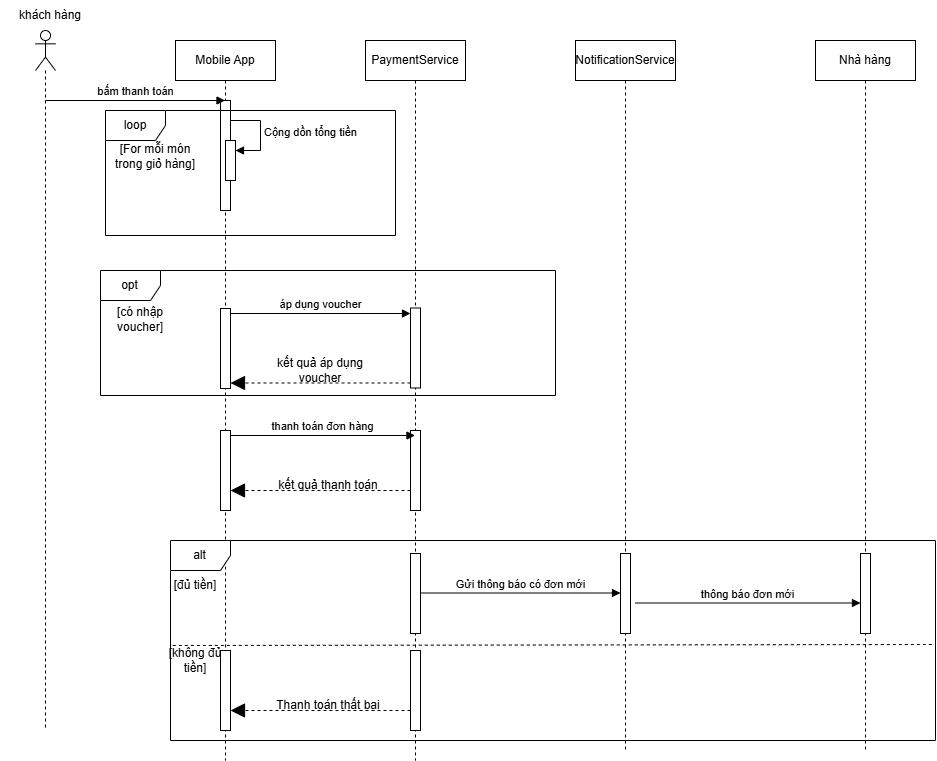

The diagram above was exported from draw.io. Its source (the exported page's mxGraphModel, read from the mxfile embedded in the PNG):
<mxGraphModel dx="1020" dy="1428" grid="1" gridSize="10" guides="1" tooltips="1" connect="1" arrows="1" fold="1" page="1" pageScale="1" pageWidth="827" pageHeight="1169" math="0" shadow="0">
  <root>
    <mxCell id="0" />
    <mxCell id="1" parent="0" />
    <mxCell id="gze_mCY8Pnvx6-iagi7d-2" parent="1" style="shape=umlLifeline;perimeter=lifelinePerimeter;whiteSpace=wrap;html=1;container=1;dropTarget=0;collapsible=0;recursiveResize=0;outlineConnect=0;portConstraint=eastwest;newEdgeStyle={&quot;curved&quot;:0,&quot;rounded&quot;:0};participant=umlActor;" value="" vertex="1">
      <mxGeometry height="700" width="20" x="100" y="90" as="geometry" />
    </mxCell>
    <mxCell id="gze_mCY8Pnvx6-iagi7d-3" parent="1" style="shape=umlLifeline;perimeter=lifelinePerimeter;whiteSpace=wrap;html=1;container=1;dropTarget=0;collapsible=0;recursiveResize=0;outlineConnect=0;portConstraint=eastwest;newEdgeStyle={&quot;curved&quot;:0,&quot;rounded&quot;:0};" value="Mobile App" vertex="1">
      <mxGeometry height="720" width="100" x="240" y="100" as="geometry" />
    </mxCell>
    <mxCell id="ULmy7JQX5Yh4s21qM_Yk-2" parent="gze_mCY8Pnvx6-iagi7d-3" style="html=1;points=[[0,0,0,0,5],[0,1,0,0,-5],[1,0,0,0,5],[1,1,0,0,-5]];perimeter=orthogonalPerimeter;outlineConnect=0;targetShapes=umlLifeline;portConstraint=eastwest;newEdgeStyle={&quot;curved&quot;:0,&quot;rounded&quot;:0};" value="" vertex="1">
      <mxGeometry height="110" width="10" x="45" y="60" as="geometry" />
    </mxCell>
    <mxCell id="ULmy7JQX5Yh4s21qM_Yk-3" parent="gze_mCY8Pnvx6-iagi7d-3" style="html=1;points=[[0,0,0,0,5],[0,1,0,0,-5],[1,0,0,0,5],[1,1,0,0,-5]];perimeter=orthogonalPerimeter;outlineConnect=0;targetShapes=umlLifeline;portConstraint=eastwest;newEdgeStyle={&quot;curved&quot;:0,&quot;rounded&quot;:0};" value="" vertex="1">
      <mxGeometry height="40" width="10" x="50" y="100" as="geometry" />
    </mxCell>
    <mxCell id="ULmy7JQX5Yh4s21qM_Yk-4" edge="1" parent="gze_mCY8Pnvx6-iagi7d-3" style="html=1;align=left;spacingLeft=2;endArrow=block;rounded=0;edgeStyle=orthogonalEdgeStyle;curved=0;rounded=0;" target="ULmy7JQX5Yh4s21qM_Yk-3" value="Cộng dồn tổng tiền">
      <mxGeometry relative="1" as="geometry">
        <Array as="points">
          <mxPoint x="85" y="110" />
        </Array>
        <mxPoint x="55" y="80" as="sourcePoint" />
      </mxGeometry>
    </mxCell>
    <mxCell id="ULmy7JQX5Yh4s21qM_Yk-16" parent="gze_mCY8Pnvx6-iagi7d-3" style="html=1;points=[[0,0,0,0,5],[0,1,0,0,-5],[1,0,0,0,5],[1,1,0,0,-5]];perimeter=orthogonalPerimeter;outlineConnect=0;targetShapes=umlLifeline;portConstraint=eastwest;newEdgeStyle={&quot;curved&quot;:0,&quot;rounded&quot;:0};" value="" vertex="1">
      <mxGeometry height="80" width="10" x="45" y="390" as="geometry" />
    </mxCell>
    <mxCell id="gze_mCY8Pnvx6-iagi7d-4" parent="1" style="shape=umlLifeline;perimeter=lifelinePerimeter;whiteSpace=wrap;html=1;container=1;dropTarget=0;collapsible=0;recursiveResize=0;outlineConnect=0;portConstraint=eastwest;newEdgeStyle={&quot;curved&quot;:0,&quot;rounded&quot;:0};" value="PaymentService" vertex="1">
      <mxGeometry height="720" width="100" x="430" y="100" as="geometry" />
    </mxCell>
    <mxCell id="ULmy7JQX5Yh4s21qM_Yk-17" parent="gze_mCY8Pnvx6-iagi7d-4" style="html=1;points=[[0,0,0,0,5],[0,1,0,0,-5],[1,0,0,0,5],[1,1,0,0,-5]];perimeter=orthogonalPerimeter;outlineConnect=0;targetShapes=umlLifeline;portConstraint=eastwest;newEdgeStyle={&quot;curved&quot;:0,&quot;rounded&quot;:0};" value="" vertex="1">
      <mxGeometry height="80" width="10" x="45" y="390" as="geometry" />
    </mxCell>
    <mxCell id="gze_mCY8Pnvx6-iagi7d-5" parent="1" style="shape=umlLifeline;perimeter=lifelinePerimeter;whiteSpace=wrap;html=1;container=1;dropTarget=0;collapsible=0;recursiveResize=0;outlineConnect=0;portConstraint=eastwest;newEdgeStyle={&quot;curved&quot;:0,&quot;rounded&quot;:0};" value="NotificationService" vertex="1">
      <mxGeometry height="710" width="100" x="640" y="100" as="geometry" />
    </mxCell>
    <mxCell id="ULmy7JQX5Yh4s21qM_Yk-26" parent="gze_mCY8Pnvx6-iagi7d-5" style="html=1;points=[[0,0,0,0,5],[0,1,0,0,-5],[1,0,0,0,5],[1,1,0,0,-5]];perimeter=orthogonalPerimeter;outlineConnect=0;targetShapes=umlLifeline;portConstraint=eastwest;newEdgeStyle={&quot;curved&quot;:0,&quot;rounded&quot;:0};" value="" vertex="1">
      <mxGeometry height="80" width="10" x="45" y="513" as="geometry" />
    </mxCell>
    <mxCell id="gze_mCY8Pnvx6-iagi7d-6" parent="1" style="shape=umlLifeline;perimeter=lifelinePerimeter;whiteSpace=wrap;html=1;container=1;dropTarget=0;collapsible=0;recursiveResize=0;outlineConnect=0;portConstraint=eastwest;newEdgeStyle={&quot;curved&quot;:0,&quot;rounded&quot;:0};" value="Nhà hàng" vertex="1">
      <mxGeometry height="710" width="100" x="880" y="100" as="geometry" />
    </mxCell>
    <mxCell id="ULmy7JQX5Yh4s21qM_Yk-1" edge="1" parent="1" style="html=1;verticalAlign=bottom;endArrow=block;curved=0;rounded=0;" target="gze_mCY8Pnvx6-iagi7d-3" value="bấm thanh toán">
      <mxGeometry relative="1" width="80" as="geometry">
        <mxPoint x="110" y="160" as="sourcePoint" />
        <mxPoint x="190" y="160" as="targetPoint" />
      </mxGeometry>
    </mxCell>
    <mxCell id="ULmy7JQX5Yh4s21qM_Yk-5" parent="1" style="shape=umlFrame;whiteSpace=wrap;html=1;pointerEvents=0;" value="loop" vertex="1">
      <mxGeometry height="125" width="290" x="170" y="170" as="geometry" />
    </mxCell>
    <mxCell id="ULmy7JQX5Yh4s21qM_Yk-6" parent="1" style="text;html=1;whiteSpace=wrap;strokeColor=none;fillColor=none;align=center;verticalAlign=middle;rounded=0;" value="[For mỗi món trong giỏ hàng]" vertex="1">
      <mxGeometry height="32.5" width="100" x="170" y="200" as="geometry" />
    </mxCell>
    <mxCell id="ULmy7JQX5Yh4s21qM_Yk-7" parent="1" style="shape=umlFrame;whiteSpace=wrap;html=1;pointerEvents=0;" value="opt" vertex="1">
      <mxGeometry height="125" width="455" x="165" y="330" as="geometry" />
    </mxCell>
    <mxCell id="ULmy7JQX5Yh4s21qM_Yk-8" parent="1" style="text;html=1;whiteSpace=wrap;strokeColor=none;fillColor=none;align=center;verticalAlign=middle;rounded=0;" value="[có nhập voucher]" vertex="1">
      <mxGeometry height="22.5" width="90" x="160" y="367.5" as="geometry" />
    </mxCell>
    <mxCell id="ULmy7JQX5Yh4s21qM_Yk-9" parent="1" style="html=1;points=[[0,0,0,0,5],[0,1,0,0,-5],[1,0,0,0,5],[1,1,0,0,-5]];perimeter=orthogonalPerimeter;outlineConnect=0;targetShapes=umlLifeline;portConstraint=eastwest;newEdgeStyle={&quot;curved&quot;:0,&quot;rounded&quot;:0};" value="" vertex="1">
      <mxGeometry height="80" width="10" x="285" y="368" as="geometry" />
    </mxCell>
    <mxCell id="ULmy7JQX5Yh4s21qM_Yk-11" parent="1" style="html=1;points=[[0,0,0,0,5],[0,1,0,0,-5],[1,0,0,0,5],[1,1,0,0,-5]];perimeter=orthogonalPerimeter;outlineConnect=0;targetShapes=umlLifeline;portConstraint=eastwest;newEdgeStyle={&quot;curved&quot;:0,&quot;rounded&quot;:0};" value="" vertex="1">
      <mxGeometry height="80" width="10" x="475" y="367.5" as="geometry" />
    </mxCell>
    <mxCell id="ULmy7JQX5Yh4s21qM_Yk-12" edge="1" parent="1" source="ULmy7JQX5Yh4s21qM_Yk-9" style="html=1;verticalAlign=bottom;endArrow=block;curved=0;rounded=0;exitX=1;exitY=0;exitDx=0;exitDy=5;exitPerimeter=0;" target="ULmy7JQX5Yh4s21qM_Yk-11" value="áp dụng voucher">
      <mxGeometry relative="1" width="80" as="geometry">
        <mxPoint x="300" y="380" as="sourcePoint" />
        <mxPoint x="380" y="380" as="targetPoint" />
      </mxGeometry>
    </mxCell>
    <mxCell id="ULmy7JQX5Yh4s21qM_Yk-14" edge="1" parent="1" source="ULmy7JQX5Yh4s21qM_Yk-11" style="endArrow=block;dashed=1;endFill=1;endSize=12;html=1;rounded=0;exitX=0;exitY=1;exitDx=0;exitDy=-5;exitPerimeter=0;" target="ULmy7JQX5Yh4s21qM_Yk-9" value="">
      <mxGeometry relative="1" width="160" as="geometry">
        <mxPoint x="310" y="440" as="sourcePoint" />
        <mxPoint x="470" y="440" as="targetPoint" />
      </mxGeometry>
    </mxCell>
    <mxCell id="ULmy7JQX5Yh4s21qM_Yk-15" parent="1" style="text;html=1;whiteSpace=wrap;strokeColor=none;fillColor=none;align=center;verticalAlign=middle;rounded=0;" value="kết quả áp dụng voucher" vertex="1">
      <mxGeometry height="30" width="130" x="320" y="415" as="geometry" />
    </mxCell>
    <mxCell id="ULmy7JQX5Yh4s21qM_Yk-18" edge="1" parent="1" source="ULmy7JQX5Yh4s21qM_Yk-16" style="html=1;verticalAlign=bottom;endArrow=block;curved=0;rounded=0;exitX=1;exitY=0;exitDx=0;exitDy=5;exitPerimeter=0;" target="gze_mCY8Pnvx6-iagi7d-4" value="thanh toán đơn hàng">
      <mxGeometry relative="1" width="80" as="geometry">
        <mxPoint x="290" y="500" as="sourcePoint" />
        <mxPoint x="370" y="500" as="targetPoint" />
      </mxGeometry>
    </mxCell>
    <mxCell id="ULmy7JQX5Yh4s21qM_Yk-19" edge="1" parent="1" style="endArrow=block;dashed=1;endFill=1;endSize=12;html=1;rounded=0;exitX=0;exitY=1;exitDx=0;exitDy=-5;exitPerimeter=0;" value="">
      <mxGeometry relative="1" width="160" as="geometry">
        <mxPoint x="475" y="550" as="sourcePoint" />
        <mxPoint x="295" y="550" as="targetPoint" />
      </mxGeometry>
    </mxCell>
    <mxCell id="ULmy7JQX5Yh4s21qM_Yk-20" parent="1" style="text;html=1;whiteSpace=wrap;strokeColor=none;fillColor=none;align=center;verticalAlign=middle;rounded=0;" value="kết quả thanh toán" vertex="1">
      <mxGeometry height="30" width="130" x="327.5" y="530" as="geometry" />
    </mxCell>
    <mxCell id="ULmy7JQX5Yh4s21qM_Yk-21" parent="1" style="shape=umlFrame;whiteSpace=wrap;html=1;pointerEvents=0;" value="alt" vertex="1">
      <mxGeometry height="200" width="765" x="235" y="600" as="geometry" />
    </mxCell>
    <mxCell id="ULmy7JQX5Yh4s21qM_Yk-22" parent="1" style="text;html=1;whiteSpace=wrap;strokeColor=none;fillColor=none;align=center;verticalAlign=middle;rounded=0;" value="[đủ tiền]" vertex="1">
      <mxGeometry height="30" width="60" x="230" y="630" as="geometry" />
    </mxCell>
    <mxCell id="ULmy7JQX5Yh4s21qM_Yk-24" edge="1" parent="1" source="ULmy7JQX5Yh4s21qM_Yk-21" style="endArrow=none;dashed=1;html=1;rounded=0;exitX=0.003;exitY=0.525;exitDx=0;exitDy=0;exitPerimeter=0;entryX=0.999;entryY=0.52;entryDx=0;entryDy=0;entryPerimeter=0;" target="ULmy7JQX5Yh4s21qM_Yk-21" value="">
      <mxGeometry height="50" relative="1" width="50" as="geometry">
        <mxPoint x="260" y="720" as="sourcePoint" />
        <mxPoint x="310" y="670" as="targetPoint" />
      </mxGeometry>
    </mxCell>
    <mxCell id="ULmy7JQX5Yh4s21qM_Yk-25" parent="1" style="html=1;points=[[0,0,0,0,5],[0,1,0,0,-5],[1,0,0,0,5],[1,1,0,0,-5]];perimeter=orthogonalPerimeter;outlineConnect=0;targetShapes=umlLifeline;portConstraint=eastwest;newEdgeStyle={&quot;curved&quot;:0,&quot;rounded&quot;:0};" value="" vertex="1">
      <mxGeometry height="80" width="10" x="475" y="613" as="geometry" />
    </mxCell>
    <mxCell id="ULmy7JQX5Yh4s21qM_Yk-27" parent="1" style="html=1;points=[[0,0,0,0,5],[0,1,0,0,-5],[1,0,0,0,5],[1,1,0,0,-5]];perimeter=orthogonalPerimeter;outlineConnect=0;targetShapes=umlLifeline;portConstraint=eastwest;newEdgeStyle={&quot;curved&quot;:0,&quot;rounded&quot;:0};" value="" vertex="1">
      <mxGeometry height="80" width="10" x="925" y="613" as="geometry" />
    </mxCell>
    <mxCell id="ULmy7JQX5Yh4s21qM_Yk-28" edge="1" parent="1" style="html=1;verticalAlign=bottom;endArrow=block;curved=0;rounded=0;exitX=1;exitY=0;exitDx=0;exitDy=5;exitPerimeter=0;" target="ULmy7JQX5Yh4s21qM_Yk-26" value="Gửi thông báo có đơn mới">
      <mxGeometry relative="1" width="80" as="geometry">
        <mxPoint x="485" y="652.5" as="sourcePoint" />
        <mxPoint x="665" y="652.5" as="targetPoint" />
      </mxGeometry>
    </mxCell>
    <mxCell id="ULmy7JQX5Yh4s21qM_Yk-29" edge="1" parent="1" style="html=1;verticalAlign=bottom;endArrow=block;curved=0;rounded=0;exitX=1;exitY=0;exitDx=0;exitDy=5;exitPerimeter=0;" target="ULmy7JQX5Yh4s21qM_Yk-27" value="thông báo đơn mới">
      <mxGeometry relative="1" width="80" as="geometry">
        <mxPoint x="700" y="662.5" as="sourcePoint" />
        <mxPoint x="900" y="663" as="targetPoint" />
      </mxGeometry>
    </mxCell>
    <mxCell id="ULmy7JQX5Yh4s21qM_Yk-30" parent="1" style="html=1;points=[[0,0,0,0,5],[0,1,0,0,-5],[1,0,0,0,5],[1,1,0,0,-5]];perimeter=orthogonalPerimeter;outlineConnect=0;targetShapes=umlLifeline;portConstraint=eastwest;newEdgeStyle={&quot;curved&quot;:0,&quot;rounded&quot;:0};" value="" vertex="1">
      <mxGeometry height="80" width="10" x="475" y="710" as="geometry" />
    </mxCell>
    <mxCell id="ULmy7JQX5Yh4s21qM_Yk-31" parent="1" style="html=1;points=[[0,0,0,0,5],[0,1,0,0,-5],[1,0,0,0,5],[1,1,0,0,-5]];perimeter=orthogonalPerimeter;outlineConnect=0;targetShapes=umlLifeline;portConstraint=eastwest;newEdgeStyle={&quot;curved&quot;:0,&quot;rounded&quot;:0};" value="" vertex="1">
      <mxGeometry height="80" width="10" x="285" y="710" as="geometry" />
    </mxCell>
    <mxCell id="ULmy7JQX5Yh4s21qM_Yk-33" parent="1" style="text;html=1;whiteSpace=wrap;strokeColor=none;fillColor=none;align=center;verticalAlign=middle;rounded=0;" value="Thanh toán thất bại" vertex="1">
      <mxGeometry height="30" width="130" x="327.5" y="750" as="geometry" />
    </mxCell>
    <mxCell id="ULmy7JQX5Yh4s21qM_Yk-34" edge="1" parent="1" style="endArrow=block;dashed=1;endFill=1;endSize=12;html=1;rounded=0;exitX=0;exitY=1;exitDx=0;exitDy=-5;exitPerimeter=0;" value="">
      <mxGeometry relative="1" width="160" as="geometry">
        <mxPoint x="475" y="770" as="sourcePoint" />
        <mxPoint x="295" y="770" as="targetPoint" />
      </mxGeometry>
    </mxCell>
    <mxCell id="ULmy7JQX5Yh4s21qM_Yk-36" parent="1" style="text;html=1;whiteSpace=wrap;strokeColor=none;fillColor=none;align=center;verticalAlign=middle;rounded=0;" value="[không đủ tiền]" vertex="1">
      <mxGeometry height="40" width="60" x="230" y="700" as="geometry" />
    </mxCell>
    <mxCell id="rhOdMF2_upacdKIsVU1G-1" parent="1" style="text;html=1;whiteSpace=wrap;strokeColor=none;fillColor=none;align=center;verticalAlign=middle;rounded=0;" value="khách hàng" vertex="1">
      <mxGeometry height="30" width="100" x="65" y="60" as="geometry" />
    </mxCell>
  </root>
</mxGraphModel>